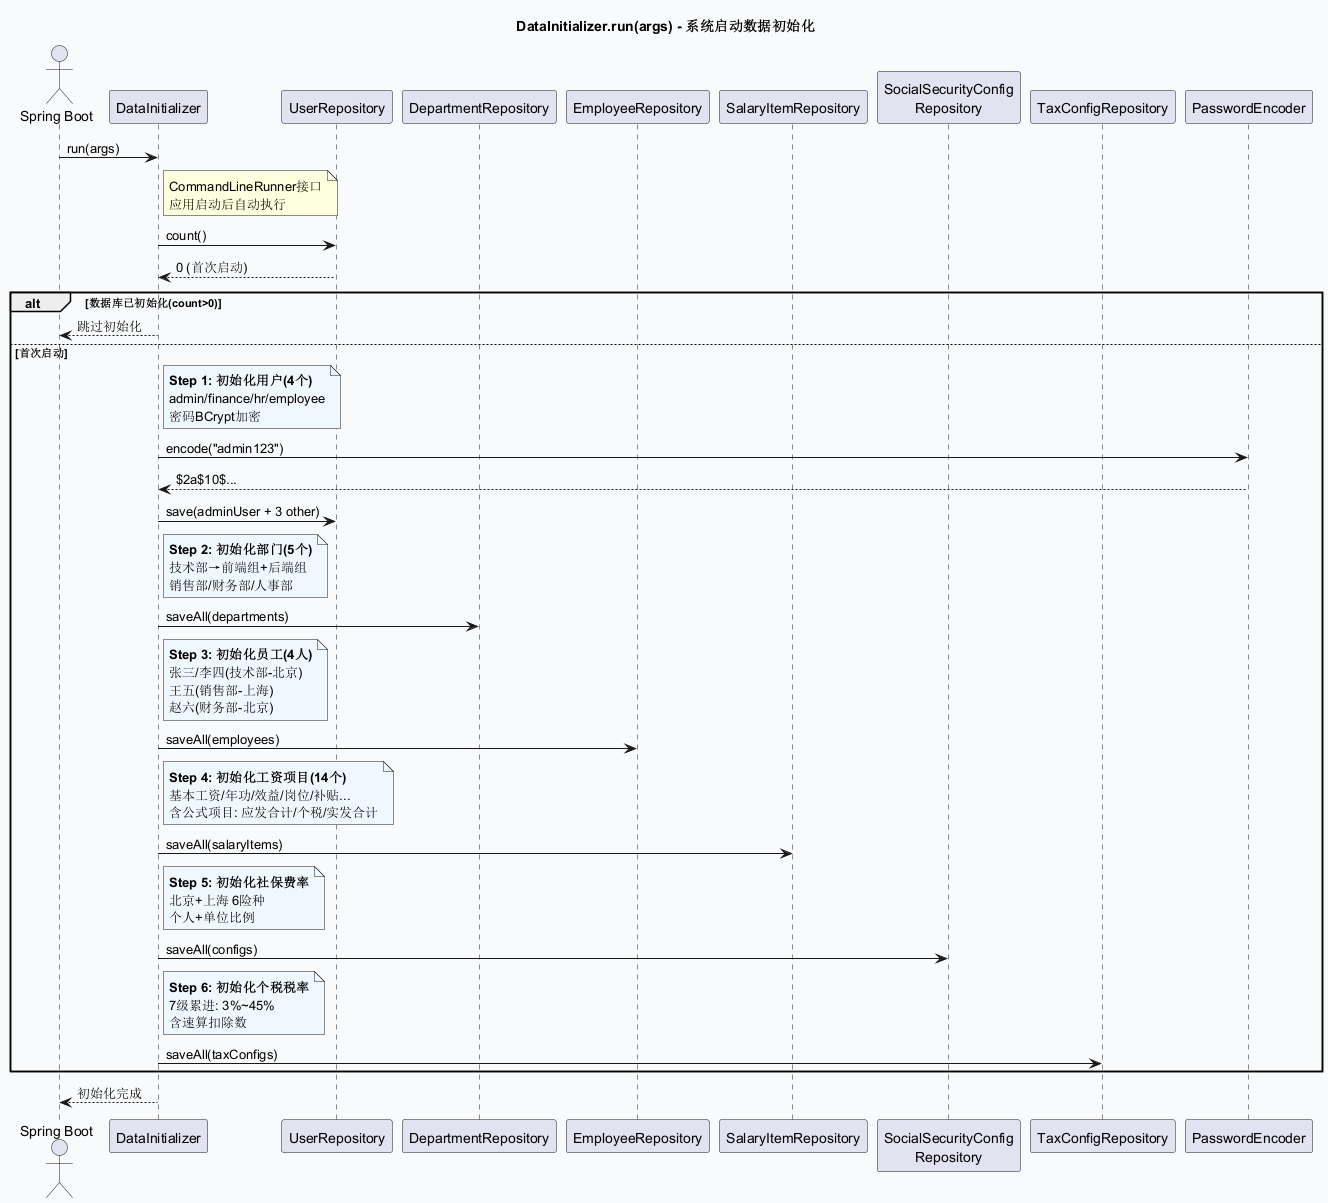

The diagram above was rendered by PlantUML. Its source (embedded in the PNG):
@startuml sd_DataInitializer_run
skinparam backgroundColor #F9FAFB
title DataInitializer.run(args) - 系统启动数据初始化

actor "Spring Boot" as SB
participant "DataInitializer" as Init
participant "UserRepository" as UsrRepo
participant "DepartmentRepository" as DeptRepo
participant "EmployeeRepository" as EmpRepo
participant "SalaryItemRepository" as ItemRepo
participant "SocialSecurityConfig\nRepository" as SsRepo
participant "TaxConfigRepository" as TaxRepo
participant "PasswordEncoder" as Encoder

SB -> Init: run(args)
note right of Init : CommandLineRunner接口\n应用启动后自动执行
Init -> UsrRepo: count()
UsrRepo --> Init: 0 (首次启动)
alt 数据库已初始化(count>0)
  Init --> SB: 跳过初始化
else 首次启动
  note right of Init #F0F8FF
    **Step 1: 初始化用户(4个)**
    admin/finance/hr/employee
    密码BCrypt加密
  end note
  Init -> Encoder: encode("admin123")
  Encoder --> Init: $2a$10$...
  Init -> UsrRepo: save(adminUser + 3 other)
  note right of Init #F0F8FF
    **Step 2: 初始化部门(5个)**
    技术部→前端组+后端组
    销售部/财务部/人事部
  end note
  Init -> DeptRepo: saveAll(departments)
  note right of Init #F0F8FF
    **Step 3: 初始化员工(4人)**
    张三/李四(技术部-北京)
    王五(销售部-上海)
    赵六(财务部-北京)
  end note
  Init -> EmpRepo: saveAll(employees)
  note right of Init #F0F8FF
    **Step 4: 初始化工资项目(14个)**
    基本工资/年功/效益/岗位/补贴...
    含公式项目: 应发合计/个税/实发合计
  end note
  Init -> ItemRepo: saveAll(salaryItems)
  note right of Init #F0F8FF
    **Step 5: 初始化社保费率**
    北京+上海 6险种
    个人+单位比例
  end note
  Init -> SsRepo: saveAll(configs)
  note right of Init #F0F8FF
    **Step 6: 初始化个税税率**
    7级累进: 3%~45%
    含速算扣除数
  end note
  Init -> TaxRepo: saveAll(taxConfigs)
end
Init --> SB: 初始化完成
@enduml